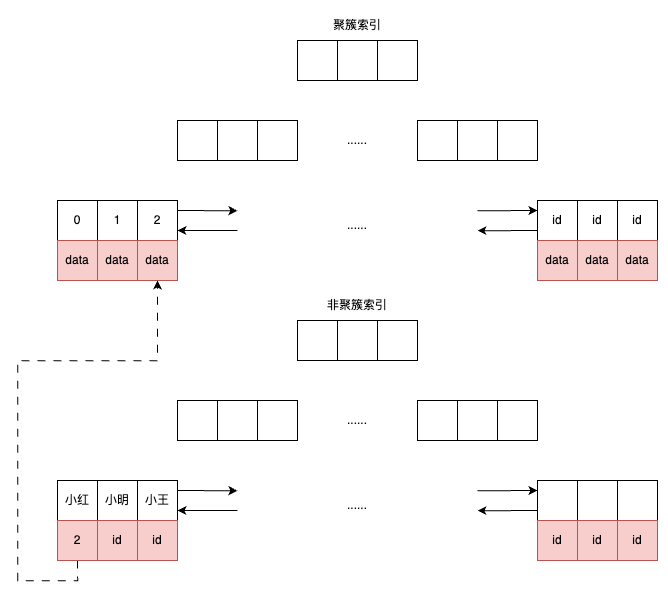

The diagram above was exported from draw.io. Its source (the exported page's mxGraphModel, read from the mxfile embedded in the PNG):
<mxGraphModel dx="1659" dy="2191" grid="1" gridSize="10" guides="1" tooltips="1" connect="1" arrows="1" fold="1" page="1" pageScale="1" pageWidth="850" pageHeight="1100" math="0" shadow="0">
  <root>
    <mxCell id="0" />
    <mxCell id="1" parent="0" />
    <mxCell id="2" value="" style="rounded=0;whiteSpace=wrap;html=1;" vertex="1" parent="1">
      <mxGeometry x="1200" y="120" width="40" height="40" as="geometry" />
    </mxCell>
    <mxCell id="3" value="" style="rounded=0;whiteSpace=wrap;html=1;" vertex="1" parent="1">
      <mxGeometry x="1240" y="120" width="40" height="40" as="geometry" />
    </mxCell>
    <mxCell id="4" value="" style="rounded=0;whiteSpace=wrap;html=1;" vertex="1" parent="1">
      <mxGeometry x="1280" y="120" width="40" height="40" as="geometry" />
    </mxCell>
    <mxCell id="5" value="" style="rounded=0;whiteSpace=wrap;html=1;" vertex="1" parent="1">
      <mxGeometry x="1080" y="200" width="40" height="40" as="geometry" />
    </mxCell>
    <mxCell id="6" value="" style="rounded=0;whiteSpace=wrap;html=1;" vertex="1" parent="1">
      <mxGeometry x="1120" y="200" width="40" height="40" as="geometry" />
    </mxCell>
    <mxCell id="7" value="" style="rounded=0;whiteSpace=wrap;html=1;" vertex="1" parent="1">
      <mxGeometry x="1160" y="200" width="40" height="40" as="geometry" />
    </mxCell>
    <mxCell id="8" value="" style="rounded=0;whiteSpace=wrap;html=1;" vertex="1" parent="1">
      <mxGeometry x="1320" y="200" width="40" height="40" as="geometry" />
    </mxCell>
    <mxCell id="9" value="" style="rounded=0;whiteSpace=wrap;html=1;" vertex="1" parent="1">
      <mxGeometry x="1360" y="200" width="40" height="40" as="geometry" />
    </mxCell>
    <mxCell id="10" value="" style="rounded=0;whiteSpace=wrap;html=1;" vertex="1" parent="1">
      <mxGeometry x="1400" y="200" width="40" height="40" as="geometry" />
    </mxCell>
    <mxCell id="11" value="0" style="rounded=0;whiteSpace=wrap;html=1;" vertex="1" parent="1">
      <mxGeometry x="960" y="280" width="40" height="40" as="geometry" />
    </mxCell>
    <mxCell id="12" value="1" style="rounded=0;whiteSpace=wrap;html=1;" vertex="1" parent="1">
      <mxGeometry x="1000" y="280" width="40" height="40" as="geometry" />
    </mxCell>
    <mxCell id="13" style="edgeStyle=orthogonalEdgeStyle;rounded=0;orthogonalLoop=1;jettySize=auto;html=1;exitX=1;exitY=0.25;exitDx=0;exitDy=0;" edge="1" source="14" parent="1">
      <mxGeometry relative="1" as="geometry">
        <mxPoint x="1140" y="290.20000000000005" as="targetPoint" />
      </mxGeometry>
    </mxCell>
    <mxCell id="14" value="2" style="rounded=0;whiteSpace=wrap;html=1;" vertex="1" parent="1">
      <mxGeometry x="1040" y="280" width="40" height="40" as="geometry" />
    </mxCell>
    <mxCell id="15" value="data" style="rounded=0;whiteSpace=wrap;html=1;fillColor=#f8cecc;strokeColor=#b85450;" vertex="1" parent="1">
      <mxGeometry x="960" y="320" width="40" height="40" as="geometry" />
    </mxCell>
    <mxCell id="16" value="data" style="rounded=0;whiteSpace=wrap;html=1;fillColor=#f8cecc;strokeColor=#b85450;" vertex="1" parent="1">
      <mxGeometry x="1000" y="320" width="40" height="40" as="geometry" />
    </mxCell>
    <mxCell id="17" value="data" style="rounded=0;whiteSpace=wrap;html=1;fillColor=#f8cecc;strokeColor=#b85450;" vertex="1" parent="1">
      <mxGeometry x="1040" y="320" width="40" height="40" as="geometry" />
    </mxCell>
    <mxCell id="18" value="......" style="text;html=1;align=center;verticalAlign=middle;whiteSpace=wrap;rounded=0;" vertex="1" parent="1">
      <mxGeometry x="1230" y="205" width="60" height="30" as="geometry" />
    </mxCell>
    <mxCell id="19" value="......" style="text;html=1;align=center;verticalAlign=middle;whiteSpace=wrap;rounded=0;" vertex="1" parent="1">
      <mxGeometry x="1230" y="290" width="60" height="30" as="geometry" />
    </mxCell>
    <mxCell id="20" style="edgeStyle=orthogonalEdgeStyle;rounded=0;orthogonalLoop=1;jettySize=auto;html=1;exitX=0;exitY=0.75;exitDx=0;exitDy=0;" edge="1" source="22" parent="1">
      <mxGeometry relative="1" as="geometry">
        <mxPoint x="1379.9999999999995" y="310.17647058823536" as="targetPoint" />
      </mxGeometry>
    </mxCell>
    <mxCell id="21" style="edgeStyle=orthogonalEdgeStyle;rounded=0;orthogonalLoop=1;jettySize=auto;html=1;exitX=0;exitY=0.25;exitDx=0;exitDy=0;startArrow=classic;startFill=1;endArrow=none;" edge="1" source="22" parent="1">
      <mxGeometry relative="1" as="geometry">
        <mxPoint x="1379.9999999999995" y="290.17647058823536" as="targetPoint" />
      </mxGeometry>
    </mxCell>
    <mxCell id="22" value="id" style="rounded=0;whiteSpace=wrap;html=1;" vertex="1" parent="1">
      <mxGeometry x="1440" y="280" width="40" height="40" as="geometry" />
    </mxCell>
    <mxCell id="23" value="id" style="rounded=0;whiteSpace=wrap;html=1;" vertex="1" parent="1">
      <mxGeometry x="1480" y="280" width="40" height="40" as="geometry" />
    </mxCell>
    <mxCell id="24" value="id" style="rounded=0;whiteSpace=wrap;html=1;" vertex="1" parent="1">
      <mxGeometry x="1520" y="280" width="40" height="40" as="geometry" />
    </mxCell>
    <mxCell id="25" value="data" style="rounded=0;whiteSpace=wrap;html=1;fillColor=#f8cecc;strokeColor=#b85450;" vertex="1" parent="1">
      <mxGeometry x="1440" y="320" width="40" height="40" as="geometry" />
    </mxCell>
    <mxCell id="26" value="data" style="rounded=0;whiteSpace=wrap;html=1;fillColor=#f8cecc;strokeColor=#b85450;" vertex="1" parent="1">
      <mxGeometry x="1480" y="320" width="40" height="40" as="geometry" />
    </mxCell>
    <mxCell id="27" value="data" style="rounded=0;whiteSpace=wrap;html=1;fillColor=#f8cecc;strokeColor=#b85450;" vertex="1" parent="1">
      <mxGeometry x="1520" y="320" width="40" height="40" as="geometry" />
    </mxCell>
    <mxCell id="28" value="" style="endArrow=classic;html=1;rounded=0;entryX=1;entryY=0.75;entryDx=0;entryDy=0;" edge="1" target="14" parent="1">
      <mxGeometry width="50" height="50" relative="1" as="geometry">
        <mxPoint x="1140" y="310" as="sourcePoint" />
        <mxPoint x="1160" y="300" as="targetPoint" />
      </mxGeometry>
    </mxCell>
    <mxCell id="29" value="" style="rounded=0;whiteSpace=wrap;html=1;" vertex="1" parent="1">
      <mxGeometry x="1200" y="400" width="40" height="40" as="geometry" />
    </mxCell>
    <mxCell id="30" value="" style="rounded=0;whiteSpace=wrap;html=1;" vertex="1" parent="1">
      <mxGeometry x="1240" y="400" width="40" height="40" as="geometry" />
    </mxCell>
    <mxCell id="31" value="" style="rounded=0;whiteSpace=wrap;html=1;" vertex="1" parent="1">
      <mxGeometry x="1280" y="400" width="40" height="40" as="geometry" />
    </mxCell>
    <mxCell id="32" value="" style="rounded=0;whiteSpace=wrap;html=1;" vertex="1" parent="1">
      <mxGeometry x="1080" y="480" width="40" height="40" as="geometry" />
    </mxCell>
    <mxCell id="33" value="" style="rounded=0;whiteSpace=wrap;html=1;" vertex="1" parent="1">
      <mxGeometry x="1120" y="480" width="40" height="40" as="geometry" />
    </mxCell>
    <mxCell id="34" value="" style="rounded=0;whiteSpace=wrap;html=1;" vertex="1" parent="1">
      <mxGeometry x="1160" y="480" width="40" height="40" as="geometry" />
    </mxCell>
    <mxCell id="35" value="" style="rounded=0;whiteSpace=wrap;html=1;" vertex="1" parent="1">
      <mxGeometry x="1320" y="480" width="40" height="40" as="geometry" />
    </mxCell>
    <mxCell id="36" value="" style="rounded=0;whiteSpace=wrap;html=1;" vertex="1" parent="1">
      <mxGeometry x="1360" y="480" width="40" height="40" as="geometry" />
    </mxCell>
    <mxCell id="37" value="" style="rounded=0;whiteSpace=wrap;html=1;" vertex="1" parent="1">
      <mxGeometry x="1400" y="480" width="40" height="40" as="geometry" />
    </mxCell>
    <mxCell id="38" value="小红" style="rounded=0;whiteSpace=wrap;html=1;" vertex="1" parent="1">
      <mxGeometry x="960" y="560" width="40" height="40" as="geometry" />
    </mxCell>
    <mxCell id="39" value="小明" style="rounded=0;whiteSpace=wrap;html=1;" vertex="1" parent="1">
      <mxGeometry x="1000" y="560" width="40" height="40" as="geometry" />
    </mxCell>
    <mxCell id="40" style="edgeStyle=orthogonalEdgeStyle;rounded=0;orthogonalLoop=1;jettySize=auto;html=1;exitX=1;exitY=0.25;exitDx=0;exitDy=0;" edge="1" source="41" parent="1">
      <mxGeometry relative="1" as="geometry">
        <mxPoint x="1140" y="570.2" as="targetPoint" />
      </mxGeometry>
    </mxCell>
    <mxCell id="41" value="小王" style="rounded=0;whiteSpace=wrap;html=1;" vertex="1" parent="1">
      <mxGeometry x="1040" y="560" width="40" height="40" as="geometry" />
    </mxCell>
    <mxCell id="42" style="edgeStyle=orthogonalEdgeStyle;rounded=0;orthogonalLoop=1;jettySize=auto;html=1;exitX=0.5;exitY=1;exitDx=0;exitDy=0;entryX=0.5;entryY=1;entryDx=0;entryDy=0;dashed=1;dashPattern=8 8;" edge="1" source="43" target="17" parent="1">
      <mxGeometry relative="1" as="geometry">
        <Array as="points">
          <mxPoint x="980" y="660" />
          <mxPoint x="920" y="660" />
          <mxPoint x="920" y="440" />
          <mxPoint x="1060" y="440" />
        </Array>
      </mxGeometry>
    </mxCell>
    <mxCell id="43" value="2" style="rounded=0;whiteSpace=wrap;html=1;fillColor=#f8cecc;strokeColor=#b85450;" vertex="1" parent="1">
      <mxGeometry x="960" y="600" width="40" height="40" as="geometry" />
    </mxCell>
    <mxCell id="44" value="id" style="rounded=0;whiteSpace=wrap;html=1;fillColor=#f8cecc;strokeColor=#b85450;" vertex="1" parent="1">
      <mxGeometry x="1000" y="600" width="40" height="40" as="geometry" />
    </mxCell>
    <mxCell id="45" value="id" style="rounded=0;whiteSpace=wrap;html=1;fillColor=#f8cecc;strokeColor=#b85450;" vertex="1" parent="1">
      <mxGeometry x="1040" y="600" width="40" height="40" as="geometry" />
    </mxCell>
    <mxCell id="46" value="......" style="text;html=1;align=center;verticalAlign=middle;whiteSpace=wrap;rounded=0;" vertex="1" parent="1">
      <mxGeometry x="1230" y="485" width="60" height="30" as="geometry" />
    </mxCell>
    <mxCell id="47" value="......" style="text;html=1;align=center;verticalAlign=middle;whiteSpace=wrap;rounded=0;" vertex="1" parent="1">
      <mxGeometry x="1230" y="570" width="60" height="30" as="geometry" />
    </mxCell>
    <mxCell id="48" style="edgeStyle=orthogonalEdgeStyle;rounded=0;orthogonalLoop=1;jettySize=auto;html=1;exitX=0;exitY=0.75;exitDx=0;exitDy=0;" edge="1" source="50" parent="1">
      <mxGeometry relative="1" as="geometry">
        <mxPoint x="1379.9999999999995" y="590.1764705882354" as="targetPoint" />
      </mxGeometry>
    </mxCell>
    <mxCell id="49" style="edgeStyle=orthogonalEdgeStyle;rounded=0;orthogonalLoop=1;jettySize=auto;html=1;exitX=0;exitY=0.25;exitDx=0;exitDy=0;startArrow=classic;startFill=1;endArrow=none;" edge="1" source="50" parent="1">
      <mxGeometry relative="1" as="geometry">
        <mxPoint x="1379.9999999999995" y="570.1764705882354" as="targetPoint" />
      </mxGeometry>
    </mxCell>
    <mxCell id="50" value="" style="rounded=0;whiteSpace=wrap;html=1;" vertex="1" parent="1">
      <mxGeometry x="1440" y="560" width="40" height="40" as="geometry" />
    </mxCell>
    <mxCell id="51" value="" style="rounded=0;whiteSpace=wrap;html=1;" vertex="1" parent="1">
      <mxGeometry x="1480" y="560" width="40" height="40" as="geometry" />
    </mxCell>
    <mxCell id="52" value="" style="rounded=0;whiteSpace=wrap;html=1;" vertex="1" parent="1">
      <mxGeometry x="1520" y="560" width="40" height="40" as="geometry" />
    </mxCell>
    <mxCell id="53" value="id" style="rounded=0;whiteSpace=wrap;html=1;fillColor=#f8cecc;strokeColor=#b85450;" vertex="1" parent="1">
      <mxGeometry x="1440" y="600" width="40" height="40" as="geometry" />
    </mxCell>
    <mxCell id="54" value="id" style="rounded=0;whiteSpace=wrap;html=1;fillColor=#f8cecc;strokeColor=#b85450;" vertex="1" parent="1">
      <mxGeometry x="1480" y="600" width="40" height="40" as="geometry" />
    </mxCell>
    <mxCell id="55" value="id" style="rounded=0;whiteSpace=wrap;html=1;fillColor=#f8cecc;strokeColor=#b85450;" vertex="1" parent="1">
      <mxGeometry x="1520" y="600" width="40" height="40" as="geometry" />
    </mxCell>
    <mxCell id="56" value="" style="endArrow=classic;html=1;rounded=0;entryX=1;entryY=0.75;entryDx=0;entryDy=0;" edge="1" target="41" parent="1">
      <mxGeometry width="50" height="50" relative="1" as="geometry">
        <mxPoint x="1140" y="590" as="sourcePoint" />
        <mxPoint x="1160" y="580" as="targetPoint" />
      </mxGeometry>
    </mxCell>
    <mxCell id="57" value="聚簇索引" style="text;html=1;align=center;verticalAlign=middle;whiteSpace=wrap;rounded=0;" vertex="1" parent="1">
      <mxGeometry x="1230" y="90" width="60" height="30" as="geometry" />
    </mxCell>
    <mxCell id="58" value="非聚簇索引" style="text;html=1;align=center;verticalAlign=middle;whiteSpace=wrap;rounded=0;" vertex="1" parent="1">
      <mxGeometry x="1220" y="370" width="80" height="30" as="geometry" />
    </mxCell>
  </root>
</mxGraphModel>